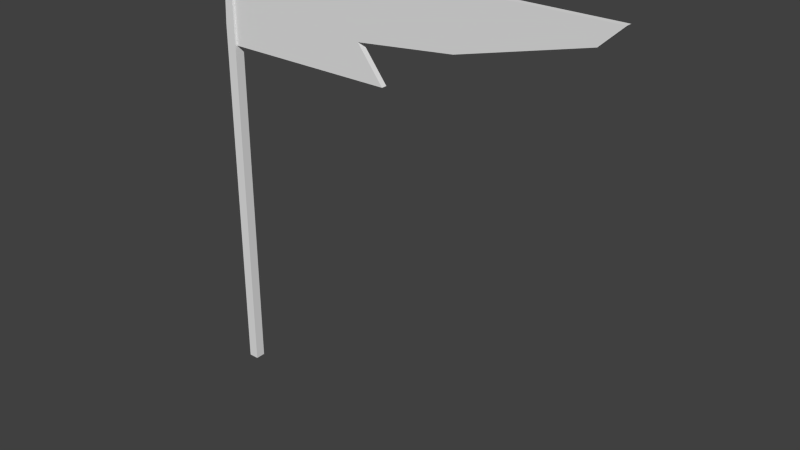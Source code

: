 # Source: flag_9.blend  (saved by Blender 2.78.0; exported with 4.5.12 LTS)
import bpy
from mathutils import Matrix  # noqa: F401  (used for matrix-valued properties, if any)

bpy.ops.wm.read_factory_settings(use_empty=True)
scene = bpy.context.scene
scene.name = 'Scene'

# ---- collections
col_collection_1 = bpy.data.collections.new('Collection 1'); scene.collection.children.link(col_collection_1)

# ---- world
world_world = bpy.data.worlds.new('World'); scene.world = world_world
world_world.color = (0.05088, 0.05088, 0.05088)
world_world.use_sun_shadow = False
world_world.sun_shadow_jitter_overblur = 0.0
world_world.cycles.sampling_method = 'NONE'
world_world.cycles.sample_map_resolution = 256

# ---- meshes
me_plane = bpy.data.meshes.new('Plane')
me_plane.from_pydata([(-1.004, 0.1666, 0.1301), (-1.004, -3.255, 0.1301), (-0.7388, -3.255, 0.1301), (-0.7388, 0.8683, 0.1301), (-0.9093, 0.8846, 0.1301), (-1.004, 0.1666, -0.1301), (-1.004, -3.255, -0.1301), (-0.7388, -3.255, -0.1301), (-0.7388, 0.8683, -0.1301), (-0.9093, 0.8846, -0.1301), (-0.811, -0.01328, 0.07215), (-0.811, 0.8944, 0.07215), (-0.811, -0.01328, -0.07215), (-0.811, 0.8944, -0.07215), (9.615, 0.8944, 0.07215), (9.615, 0.8944, -0.07215), (3.172, 0.3068, -0.07215), (3.172, 0.3068, 0.07215), (-0.811, 0.4406, 0.07215), (-0.811, 0.4406, -0.07215), (9.049, 0.7063, -0.07215), (9.049, 0.7063, 0.07215), (3.857, -0.01328, -0.07215), (1.309, 0.8944, 0.07215), (1.309, 0.8944, -0.07215), (3.857, -0.01328, 0.07215), (5.767, 0.4046, -0.07215), (5.767, 0.4046, 0.07215), (5.281, 0.8944, 0.07215), (5.281, 0.8944, -0.07215)], [], [(0, 1, 2, 3, 4), (3, 8, 9, 4), (6, 5, 9, 8, 7), (2, 7, 8, 3), (0, 4, 9, 5), (18, 11, 13, 19), (26, 29, 15, 20), (20, 15, 14, 21), (17, 23, 11, 18), (24, 13, 11, 23), (1, 0, 5, 6), (17, 18, 10, 25), (22, 16, 17, 25), (10, 18, 19, 12), (19, 13, 24, 16), (12, 22, 25, 10), (27, 28, 23, 17), (29, 24, 23, 28), (26, 20, 21, 27), (12, 19, 16, 22), (16, 26, 27, 17), (15, 29, 28, 14), (21, 14, 28, 27), (16, 24, 29, 26)])
me_plane.use_remesh_preserve_volume = False
me_plane.use_remesh_preserve_attributes = False
me_plane.use_mirror_vertex_groups = False
me_plane.update()
arm_armature = bpy.data.armatures.new('Armature')  # bones are not reproduced

# ---- objects
ob_armature = bpy.data.objects.new('Armature', arm_armature)
ob_plane = bpy.data.objects.new('Plane', me_plane)

# ---- transforms, parenting, visibility, modifiers, constraints
ob_armature.location = (0.0, 0.0, 11.38)
ob_armature.show_in_front = True
ob_armature.lineart.crease_threshold = 0.0
ob_plane.parent = ob_armature
ob_plane.matrix_parent_inverse = Matrix(((1.0, 0.0, 0.0, -0.0), (0.0, 1.0, 0.0, -0.0), (0.0, 0.0, 1.0, -11.38), (0.0, 0.0, 0.0, 1.0)))
ob_plane.location = (0.8788, -1.683e-07, 8.956)
ob_plane.rotation_euler = (1.571, -0.0, 0.0)
ob_plane.scale = (1.0, 2.768, 1.0)
ob_plane.lineart.crease_threshold = 0.0
_vg = ob_plane.vertex_groups.new(name='Group')
for _i, _w in zip([3, 9, 10, 11, 12, 13, 14, 15, 16, 17, 18, 19, 20, 21, 22, 23, 24, 25, 26, 27, 28, 29], [0.985, 0.373, 0.5456, 0.7232, 0.8455, 0.996, 0.5077, 0.2064, 1.0, 0.1858, 0.8392, 0.9849, 0.02657, 0.9895, 0.9227, 0.7279, 0.9885, 0.3657, 0.5133, 0.5877, 0.6178, 0.5975]): _vg.add([_i], _w, 'REPLACE')
_vg = ob_plane.vertex_groups.new(name='Bone')
for _i, _w in zip([0, 3, 4, 5, 8, 9, 11, 13, 14, 15, 23, 24, 28, 29], [0.2131, 0.919, 0.953, 0.1649, 0.8942, 0.9658, 0.9968, 0.9957, 0.1332, 0.1369, 0.7482, 0.7476, 0.4407, 0.4422]): _vg.add([_i], _w, 'REPLACE')
_vg = ob_plane.vertex_groups.new(name='Bone.001')
for _i, _w in zip([14, 15, 23, 24, 28, 29], [0.1331, 0.1367, 0.2495, 0.2495, 0.1913, 0.1931]): _vg.add([_i], _w, 'REPLACE')
_vg = ob_plane.vertex_groups.new(name='Bone.002')
for _i, _w in zip([18, 19], [0.9968, 0.9968]): _vg.add([_i], _w, 'REPLACE')
_vg = ob_plane.vertex_groups.new(name='Bone.003')
for _i, _w in zip([14, 15, 20, 21, 26, 27, 28, 29], [0.7609, 0.7598, 0.9925, 0.9945, 0.4962, 0.4973, 0.3805, 0.3799]): _vg.add([_i], _w, 'REPLACE')
_vg = ob_plane.vertex_groups.new(name='Bone.004')
for _i, _w in zip([0, 1, 2, 3, 4, 5, 6, 7, 8, 9, 10, 12, 16, 17, 22, 25, 26, 27], [0.7775, 4.047, 4.043, 0.08316, 0.04767, 0.8277, 4.043, 4.043, 0.109, 0.02061, 0.9957, 0.9968, 0.4995, 0.4997, 0.7482, 0.7477, 0.2498, 0.2498]): _vg.add([_i], _w, 'REPLACE')
_vg = ob_plane.vertex_groups.new(name='Bone.005')
for _i, _w in zip([1, 2, 6, 7, 16, 17, 22, 25, 26, 27], [0.07154, 0.07145, 0.07171, 0.07143, 0.4997, 0.4991, 0.2499, 0.2496, 0.2499, 0.2496]): _vg.add([_i], _w, 'REPLACE')
_m = ob_plane.modifiers.new('Armature', 'ARMATURE')
_m.object = ob_armature

# ---- collection membership
col_collection_1.objects.link(ob_armature)
col_collection_1.objects.link(ob_plane)

# ---- scene / render settings (as saved in the file)
scene.frame_start = 1; scene.frame_end = 250; scene.frame_set(1)
scene.render.engine = 'BLENDER_EEVEE_NEXT'
scene.render.resolution_percentage = 50
scene.render.dither_intensity = 0.0
scene.cycles.use_denoising = False
scene.cycles.samples = 10
scene.cycles.sampling_pattern = 'TABULATED_SOBOL'
scene.cycles.light_sampling_threshold = 0.0
scene.cycles.use_adaptive_sampling = False
scene.cycles.use_light_tree = False
scene.cycles.blur_glossy = 0.0
scene.cycles.pixel_filter_type = 'GAUSSIAN'
scene.cycles.sample_clamp_indirect = 0.0
scene.view_settings.view_transform = 'Standard'
bpy.context.view_layer.update()

# ---- added for rendering (the .blend has no active camera and no usable light): camera, sun
cam_auto = bpy.data.cameras.new('AutoCamera')
cam_auto.lens = 50.0
cam_auto.sensor_width = 36.0
cam_auto.clip_end = 1000.0
ob_auto_camera = bpy.data.objects.new('AutoCamera', cam_auto)
scene.collection.objects.link(ob_auto_camera)
ob_auto_camera.location = (19.6599, -17.3702, 17.269)
ob_auto_camera.rotation_euler = (1.09748, -7.21219e-08, 0.694738)
scene.camera = ob_auto_camera
light_auto_sun = bpy.data.lights.new('AutoSun', 'SUN')
light_auto_sun.energy = 3.0
light_auto_sun.angle = 0.0523599
ob_auto_sun = bpy.data.objects.new('AutoSun', light_auto_sun)
scene.collection.objects.link(ob_auto_sun)
ob_auto_sun.rotation_euler = (0.872665, 0.174533, 0.523599)
bpy.context.view_layer.update()
